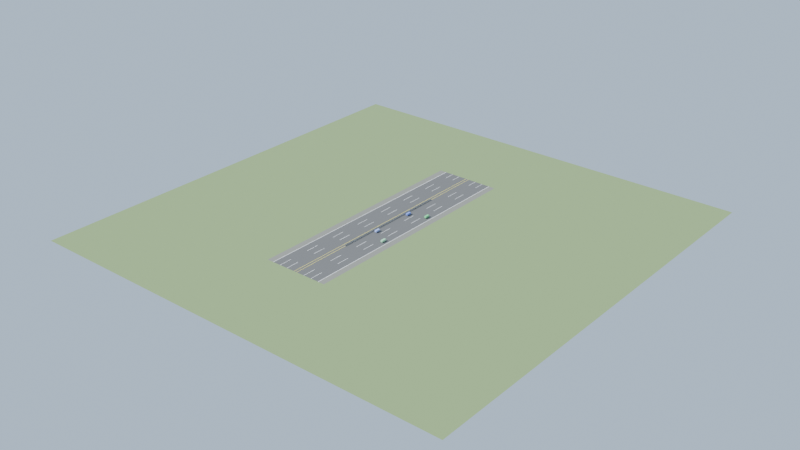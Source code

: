 # Source: scene_highway.blend  (saved by Blender 5.1.29; exported with 4.5.12 LTS)
import bpy
from mathutils import Matrix  # noqa: F401  (used for matrix-valued properties, if any)

bpy.ops.wm.read_factory_settings(use_empty=True)
scene = bpy.context.scene
scene.name = 'Scene'

# ---- collections
col_road_system = bpy.data.collections.new('Road_System'); scene.collection.children.link(col_road_system)
col_highway_objects = bpy.data.collections.new('Highway_Objects'); scene.collection.children.link(col_highway_objects)

# ---- materials (node trees are filled in below, after node groups)
mat_mat_ground = bpy.data.materials.new('Mat_Ground')
mat_mat_road_surface = bpy.data.materials.new('Mat_Road_Surface')
mat_mat_shoulder_left = bpy.data.materials.new('Mat_Shoulder_Left')
mat_mat_shoulder_right = bpy.data.materials.new('Mat_Shoulder_Right')
mat_mat_centerline_left = bpy.data.materials.new('Mat_CenterLine_Left')
mat_mat_centerline_right = bpy.data.materials.new('Mat_CenterLine_Right')
mat_mat_laneline_l_1_0 = bpy.data.materials.new('Mat_LaneLine_L_1_0')
mat_mat_laneline_l_1_1 = bpy.data.materials.new('Mat_LaneLine_L_1_1')
mat_mat_laneline_l_1_2 = bpy.data.materials.new('Mat_LaneLine_L_1_2')
mat_mat_laneline_l_1_3 = bpy.data.materials.new('Mat_LaneLine_L_1_3')
mat_mat_laneline_l_1_4 = bpy.data.materials.new('Mat_LaneLine_L_1_4')
mat_mat_laneline_l_1_5 = bpy.data.materials.new('Mat_LaneLine_L_1_5')
mat_mat_laneline_l_1_6 = bpy.data.materials.new('Mat_LaneLine_L_1_6')
mat_mat_laneline_l_1_7 = bpy.data.materials.new('Mat_LaneLine_L_1_7')
mat_mat_laneline_r_1_0 = bpy.data.materials.new('Mat_LaneLine_R_1_0')
mat_mat_laneline_r_1_1 = bpy.data.materials.new('Mat_LaneLine_R_1_1')
mat_mat_laneline_r_1_2 = bpy.data.materials.new('Mat_LaneLine_R_1_2')
mat_mat_laneline_r_1_3 = bpy.data.materials.new('Mat_LaneLine_R_1_3')
mat_mat_laneline_r_1_4 = bpy.data.materials.new('Mat_LaneLine_R_1_4')
mat_mat_laneline_r_1_5 = bpy.data.materials.new('Mat_LaneLine_R_1_5')
mat_mat_laneline_r_1_6 = bpy.data.materials.new('Mat_LaneLine_R_1_6')
mat_mat_laneline_r_1_7 = bpy.data.materials.new('Mat_LaneLine_R_1_7')
mat_mat_laneline_l_2_0 = bpy.data.materials.new('Mat_LaneLine_L_2_0')
mat_mat_laneline_l_2_1 = bpy.data.materials.new('Mat_LaneLine_L_2_1')
mat_mat_laneline_l_2_2 = bpy.data.materials.new('Mat_LaneLine_L_2_2')
mat_mat_laneline_l_2_3 = bpy.data.materials.new('Mat_LaneLine_L_2_3')
mat_mat_laneline_l_2_4 = bpy.data.materials.new('Mat_LaneLine_L_2_4')
mat_mat_laneline_l_2_5 = bpy.data.materials.new('Mat_LaneLine_L_2_5')
mat_mat_laneline_l_2_6 = bpy.data.materials.new('Mat_LaneLine_L_2_6')
mat_mat_laneline_l_2_7 = bpy.data.materials.new('Mat_LaneLine_L_2_7')
mat_mat_laneline_r_2_0 = bpy.data.materials.new('Mat_LaneLine_R_2_0')
mat_mat_laneline_r_2_1 = bpy.data.materials.new('Mat_LaneLine_R_2_1')
mat_mat_laneline_r_2_2 = bpy.data.materials.new('Mat_LaneLine_R_2_2')
mat_mat_laneline_r_2_3 = bpy.data.materials.new('Mat_LaneLine_R_2_3')
mat_mat_laneline_r_2_4 = bpy.data.materials.new('Mat_LaneLine_R_2_4')
mat_mat_laneline_r_2_5 = bpy.data.materials.new('Mat_LaneLine_R_2_5')
mat_mat_laneline_r_2_6 = bpy.data.materials.new('Mat_LaneLine_R_2_6')
mat_mat_laneline_r_2_7 = bpy.data.materials.new('Mat_LaneLine_R_2_7')
mat_mat_edgeline_l = bpy.data.materials.new('Mat_EdgeLine_L')
mat_mat_edgeline_r = bpy.data.materials.new('Mat_EdgeLine_R')
mat_mat_refvehicle_left_rear_close = bpy.data.materials.new('Mat_RefVehicle_left_rear_close')
mat_mat_refvehicle_left_rear_far = bpy.data.materials.new('Mat_RefVehicle_left_rear_far')
mat_mat_refvehicle_right_rear_close = bpy.data.materials.new('Mat_RefVehicle_right_rear_close')
mat_mat_refvehicle_right_rear_far = bpy.data.materials.new('Mat_RefVehicle_right_rear_far')
mat_mat_guardrail_median_near = bpy.data.materials.new('Mat_Guardrail_Median_Near')
mat_mat_guardrail_median_far = bpy.data.materials.new('Mat_Guardrail_Median_Far')

# ---- material node trees
mat_mat_ground.use_nodes = True; mat_mat_ground.node_tree.nodes.clear()
_N = mat_mat_ground.node_tree.nodes; _L = mat_mat_ground.node_tree.links
n0 = _N.new('ShaderNodeBsdfPrincipled'); n0.name = 'Principled BSDF'; n0.location = (-200, 100)
n0.inputs[0].default_value = (0.25, 0.35, 0.15, 1.0)
n0.inputs[2].default_value = 0.95
n1 = _N.new('ShaderNodeOutputMaterial'); n1.name = 'Material Output'; n1.location = (200, 100)
_L.new(n0.outputs[0], n1.inputs[0])
n1.is_active_output = True
mat_mat_road_surface.use_nodes = True; mat_mat_road_surface.node_tree.nodes.clear()
_N = mat_mat_road_surface.node_tree.nodes; _L = mat_mat_road_surface.node_tree.links
n0 = _N.new('ShaderNodeBsdfPrincipled'); n0.name = 'Principled BSDF'; n0.location = (-200, 100)
n0.inputs[0].default_value = (0.15, 0.15, 0.15, 1.0)
n0.inputs[2].default_value = 0.85
n1 = _N.new('ShaderNodeOutputMaterial'); n1.name = 'Material Output'; n1.location = (200, 100)
_L.new(n0.outputs[0], n1.inputs[0])
n1.is_active_output = True
mat_mat_shoulder_left.use_nodes = True; mat_mat_shoulder_left.node_tree.nodes.clear()
_N = mat_mat_shoulder_left.node_tree.nodes; _L = mat_mat_shoulder_left.node_tree.links
n0 = _N.new('ShaderNodeBsdfPrincipled'); n0.name = 'Principled BSDF'; n0.location = (-200, 100)
n0.inputs[0].default_value = (0.25, 0.25, 0.22, 1.0)
n0.inputs[2].default_value = 0.85
n1 = _N.new('ShaderNodeOutputMaterial'); n1.name = 'Material Output'; n1.location = (200, 100)
_L.new(n0.outputs[0], n1.inputs[0])
n1.is_active_output = True
mat_mat_shoulder_right.use_nodes = True; mat_mat_shoulder_right.node_tree.nodes.clear()
_N = mat_mat_shoulder_right.node_tree.nodes; _L = mat_mat_shoulder_right.node_tree.links
n0 = _N.new('ShaderNodeBsdfPrincipled'); n0.name = 'Principled BSDF'; n0.location = (-200, 100)
n0.inputs[0].default_value = (0.25, 0.25, 0.22, 1.0)
n0.inputs[2].default_value = 0.85
n1 = _N.new('ShaderNodeOutputMaterial'); n1.name = 'Material Output'; n1.location = (200, 100)
_L.new(n0.outputs[0], n1.inputs[0])
n1.is_active_output = True
mat_mat_centerline_left.use_nodes = True; mat_mat_centerline_left.node_tree.nodes.clear()
_N = mat_mat_centerline_left.node_tree.nodes; _L = mat_mat_centerline_left.node_tree.links
n0 = _N.new('ShaderNodeBsdfPrincipled'); n0.name = 'Principled BSDF'; n0.location = (-200, 100)
n0.inputs[0].default_value = (0.95, 0.85, 0.15, 1.0)
n1 = _N.new('ShaderNodeOutputMaterial'); n1.name = 'Material Output'; n1.location = (200, 100)
_L.new(n0.outputs[0], n1.inputs[0])
n1.is_active_output = True
mat_mat_centerline_right.use_nodes = True; mat_mat_centerline_right.node_tree.nodes.clear()
_N = mat_mat_centerline_right.node_tree.nodes; _L = mat_mat_centerline_right.node_tree.links
n0 = _N.new('ShaderNodeBsdfPrincipled'); n0.name = 'Principled BSDF'; n0.location = (-200, 100)
n0.inputs[0].default_value = (0.95, 0.85, 0.15, 1.0)
n1 = _N.new('ShaderNodeOutputMaterial'); n1.name = 'Material Output'; n1.location = (200, 100)
_L.new(n0.outputs[0], n1.inputs[0])
n1.is_active_output = True
mat_mat_laneline_l_1_0.use_nodes = True; mat_mat_laneline_l_1_0.node_tree.nodes.clear()
_N = mat_mat_laneline_l_1_0.node_tree.nodes; _L = mat_mat_laneline_l_1_0.node_tree.links
n0 = _N.new('ShaderNodeBsdfPrincipled'); n0.name = 'Principled BSDF'; n0.location = (-200, 100)
n0.inputs[0].default_value = (0.95, 0.95, 0.95, 1.0)
n1 = _N.new('ShaderNodeOutputMaterial'); n1.name = 'Material Output'; n1.location = (200, 100)
_L.new(n0.outputs[0], n1.inputs[0])
n1.is_active_output = True
mat_mat_laneline_l_1_1.use_nodes = True; mat_mat_laneline_l_1_1.node_tree.nodes.clear()
_N = mat_mat_laneline_l_1_1.node_tree.nodes; _L = mat_mat_laneline_l_1_1.node_tree.links
n0 = _N.new('ShaderNodeBsdfPrincipled'); n0.name = 'Principled BSDF'; n0.location = (-200, 100)
n0.inputs[0].default_value = (0.95, 0.95, 0.95, 1.0)
n1 = _N.new('ShaderNodeOutputMaterial'); n1.name = 'Material Output'; n1.location = (200, 100)
_L.new(n0.outputs[0], n1.inputs[0])
n1.is_active_output = True
mat_mat_laneline_l_1_2.use_nodes = True; mat_mat_laneline_l_1_2.node_tree.nodes.clear()
_N = mat_mat_laneline_l_1_2.node_tree.nodes; _L = mat_mat_laneline_l_1_2.node_tree.links
n0 = _N.new('ShaderNodeBsdfPrincipled'); n0.name = 'Principled BSDF'; n0.location = (-200, 100)
n0.inputs[0].default_value = (0.95, 0.95, 0.95, 1.0)
n1 = _N.new('ShaderNodeOutputMaterial'); n1.name = 'Material Output'; n1.location = (200, 100)
_L.new(n0.outputs[0], n1.inputs[0])
n1.is_active_output = True
mat_mat_laneline_l_1_3.use_nodes = True; mat_mat_laneline_l_1_3.node_tree.nodes.clear()
_N = mat_mat_laneline_l_1_3.node_tree.nodes; _L = mat_mat_laneline_l_1_3.node_tree.links
n0 = _N.new('ShaderNodeBsdfPrincipled'); n0.name = 'Principled BSDF'; n0.location = (-200, 100)
n0.inputs[0].default_value = (0.95, 0.95, 0.95, 1.0)
n1 = _N.new('ShaderNodeOutputMaterial'); n1.name = 'Material Output'; n1.location = (200, 100)
_L.new(n0.outputs[0], n1.inputs[0])
n1.is_active_output = True
mat_mat_laneline_l_1_4.use_nodes = True; mat_mat_laneline_l_1_4.node_tree.nodes.clear()
_N = mat_mat_laneline_l_1_4.node_tree.nodes; _L = mat_mat_laneline_l_1_4.node_tree.links
n0 = _N.new('ShaderNodeBsdfPrincipled'); n0.name = 'Principled BSDF'; n0.location = (-200, 100)
n0.inputs[0].default_value = (0.95, 0.95, 0.95, 1.0)
n1 = _N.new('ShaderNodeOutputMaterial'); n1.name = 'Material Output'; n1.location = (200, 100)
_L.new(n0.outputs[0], n1.inputs[0])
n1.is_active_output = True
mat_mat_laneline_l_1_5.use_nodes = True; mat_mat_laneline_l_1_5.node_tree.nodes.clear()
_N = mat_mat_laneline_l_1_5.node_tree.nodes; _L = mat_mat_laneline_l_1_5.node_tree.links
n0 = _N.new('ShaderNodeBsdfPrincipled'); n0.name = 'Principled BSDF'; n0.location = (-200, 100)
n0.inputs[0].default_value = (0.95, 0.95, 0.95, 1.0)
n1 = _N.new('ShaderNodeOutputMaterial'); n1.name = 'Material Output'; n1.location = (200, 100)
_L.new(n0.outputs[0], n1.inputs[0])
n1.is_active_output = True
mat_mat_laneline_l_1_6.use_nodes = True; mat_mat_laneline_l_1_6.node_tree.nodes.clear()
_N = mat_mat_laneline_l_1_6.node_tree.nodes; _L = mat_mat_laneline_l_1_6.node_tree.links
n0 = _N.new('ShaderNodeBsdfPrincipled'); n0.name = 'Principled BSDF'; n0.location = (-200, 100)
n0.inputs[0].default_value = (0.95, 0.95, 0.95, 1.0)
n1 = _N.new('ShaderNodeOutputMaterial'); n1.name = 'Material Output'; n1.location = (200, 100)
_L.new(n0.outputs[0], n1.inputs[0])
n1.is_active_output = True
mat_mat_laneline_l_1_7.use_nodes = True; mat_mat_laneline_l_1_7.node_tree.nodes.clear()
_N = mat_mat_laneline_l_1_7.node_tree.nodes; _L = mat_mat_laneline_l_1_7.node_tree.links
n0 = _N.new('ShaderNodeBsdfPrincipled'); n0.name = 'Principled BSDF'; n0.location = (-200, 100)
n0.inputs[0].default_value = (0.95, 0.95, 0.95, 1.0)
n1 = _N.new('ShaderNodeOutputMaterial'); n1.name = 'Material Output'; n1.location = (200, 100)
_L.new(n0.outputs[0], n1.inputs[0])
n1.is_active_output = True
mat_mat_laneline_r_1_0.use_nodes = True; mat_mat_laneline_r_1_0.node_tree.nodes.clear()
_N = mat_mat_laneline_r_1_0.node_tree.nodes; _L = mat_mat_laneline_r_1_0.node_tree.links
n0 = _N.new('ShaderNodeBsdfPrincipled'); n0.name = 'Principled BSDF'; n0.location = (-200, 100)
n0.inputs[0].default_value = (0.95, 0.95, 0.95, 1.0)
n1 = _N.new('ShaderNodeOutputMaterial'); n1.name = 'Material Output'; n1.location = (200, 100)
_L.new(n0.outputs[0], n1.inputs[0])
n1.is_active_output = True
mat_mat_laneline_r_1_1.use_nodes = True; mat_mat_laneline_r_1_1.node_tree.nodes.clear()
_N = mat_mat_laneline_r_1_1.node_tree.nodes; _L = mat_mat_laneline_r_1_1.node_tree.links
n0 = _N.new('ShaderNodeBsdfPrincipled'); n0.name = 'Principled BSDF'; n0.location = (-200, 100)
n0.inputs[0].default_value = (0.95, 0.95, 0.95, 1.0)
n1 = _N.new('ShaderNodeOutputMaterial'); n1.name = 'Material Output'; n1.location = (200, 100)
_L.new(n0.outputs[0], n1.inputs[0])
n1.is_active_output = True
mat_mat_laneline_r_1_2.use_nodes = True; mat_mat_laneline_r_1_2.node_tree.nodes.clear()
_N = mat_mat_laneline_r_1_2.node_tree.nodes; _L = mat_mat_laneline_r_1_2.node_tree.links
n0 = _N.new('ShaderNodeBsdfPrincipled'); n0.name = 'Principled BSDF'; n0.location = (-200, 100)
n0.inputs[0].default_value = (0.95, 0.95, 0.95, 1.0)
n1 = _N.new('ShaderNodeOutputMaterial'); n1.name = 'Material Output'; n1.location = (200, 100)
_L.new(n0.outputs[0], n1.inputs[0])
n1.is_active_output = True
mat_mat_laneline_r_1_3.use_nodes = True; mat_mat_laneline_r_1_3.node_tree.nodes.clear()
_N = mat_mat_laneline_r_1_3.node_tree.nodes; _L = mat_mat_laneline_r_1_3.node_tree.links
n0 = _N.new('ShaderNodeBsdfPrincipled'); n0.name = 'Principled BSDF'; n0.location = (-200, 100)
n0.inputs[0].default_value = (0.95, 0.95, 0.95, 1.0)
n1 = _N.new('ShaderNodeOutputMaterial'); n1.name = 'Material Output'; n1.location = (200, 100)
_L.new(n0.outputs[0], n1.inputs[0])
n1.is_active_output = True
mat_mat_laneline_r_1_4.use_nodes = True; mat_mat_laneline_r_1_4.node_tree.nodes.clear()
_N = mat_mat_laneline_r_1_4.node_tree.nodes; _L = mat_mat_laneline_r_1_4.node_tree.links
n0 = _N.new('ShaderNodeBsdfPrincipled'); n0.name = 'Principled BSDF'; n0.location = (-200, 100)
n0.inputs[0].default_value = (0.95, 0.95, 0.95, 1.0)
n1 = _N.new('ShaderNodeOutputMaterial'); n1.name = 'Material Output'; n1.location = (200, 100)
_L.new(n0.outputs[0], n1.inputs[0])
n1.is_active_output = True
mat_mat_laneline_r_1_5.use_nodes = True; mat_mat_laneline_r_1_5.node_tree.nodes.clear()
_N = mat_mat_laneline_r_1_5.node_tree.nodes; _L = mat_mat_laneline_r_1_5.node_tree.links
n0 = _N.new('ShaderNodeBsdfPrincipled'); n0.name = 'Principled BSDF'; n0.location = (-200, 100)
n0.inputs[0].default_value = (0.95, 0.95, 0.95, 1.0)
n1 = _N.new('ShaderNodeOutputMaterial'); n1.name = 'Material Output'; n1.location = (200, 100)
_L.new(n0.outputs[0], n1.inputs[0])
n1.is_active_output = True
mat_mat_laneline_r_1_6.use_nodes = True; mat_mat_laneline_r_1_6.node_tree.nodes.clear()
_N = mat_mat_laneline_r_1_6.node_tree.nodes; _L = mat_mat_laneline_r_1_6.node_tree.links
n0 = _N.new('ShaderNodeBsdfPrincipled'); n0.name = 'Principled BSDF'; n0.location = (-200, 100)
n0.inputs[0].default_value = (0.95, 0.95, 0.95, 1.0)
n1 = _N.new('ShaderNodeOutputMaterial'); n1.name = 'Material Output'; n1.location = (200, 100)
_L.new(n0.outputs[0], n1.inputs[0])
n1.is_active_output = True
mat_mat_laneline_r_1_7.use_nodes = True; mat_mat_laneline_r_1_7.node_tree.nodes.clear()
_N = mat_mat_laneline_r_1_7.node_tree.nodes; _L = mat_mat_laneline_r_1_7.node_tree.links
n0 = _N.new('ShaderNodeBsdfPrincipled'); n0.name = 'Principled BSDF'; n0.location = (-200, 100)
n0.inputs[0].default_value = (0.95, 0.95, 0.95, 1.0)
n1 = _N.new('ShaderNodeOutputMaterial'); n1.name = 'Material Output'; n1.location = (200, 100)
_L.new(n0.outputs[0], n1.inputs[0])
n1.is_active_output = True
mat_mat_laneline_l_2_0.use_nodes = True; mat_mat_laneline_l_2_0.node_tree.nodes.clear()
_N = mat_mat_laneline_l_2_0.node_tree.nodes; _L = mat_mat_laneline_l_2_0.node_tree.links
n0 = _N.new('ShaderNodeBsdfPrincipled'); n0.name = 'Principled BSDF'; n0.location = (-200, 100)
n0.inputs[0].default_value = (0.95, 0.95, 0.95, 1.0)
n1 = _N.new('ShaderNodeOutputMaterial'); n1.name = 'Material Output'; n1.location = (200, 100)
_L.new(n0.outputs[0], n1.inputs[0])
n1.is_active_output = True
mat_mat_laneline_l_2_1.use_nodes = True; mat_mat_laneline_l_2_1.node_tree.nodes.clear()
_N = mat_mat_laneline_l_2_1.node_tree.nodes; _L = mat_mat_laneline_l_2_1.node_tree.links
n0 = _N.new('ShaderNodeBsdfPrincipled'); n0.name = 'Principled BSDF'; n0.location = (-200, 100)
n0.inputs[0].default_value = (0.95, 0.95, 0.95, 1.0)
n1 = _N.new('ShaderNodeOutputMaterial'); n1.name = 'Material Output'; n1.location = (200, 100)
_L.new(n0.outputs[0], n1.inputs[0])
n1.is_active_output = True
mat_mat_laneline_l_2_2.use_nodes = True; mat_mat_laneline_l_2_2.node_tree.nodes.clear()
_N = mat_mat_laneline_l_2_2.node_tree.nodes; _L = mat_mat_laneline_l_2_2.node_tree.links
n0 = _N.new('ShaderNodeBsdfPrincipled'); n0.name = 'Principled BSDF'; n0.location = (-200, 100)
n0.inputs[0].default_value = (0.95, 0.95, 0.95, 1.0)
n1 = _N.new('ShaderNodeOutputMaterial'); n1.name = 'Material Output'; n1.location = (200, 100)
_L.new(n0.outputs[0], n1.inputs[0])
n1.is_active_output = True
mat_mat_laneline_l_2_3.use_nodes = True; mat_mat_laneline_l_2_3.node_tree.nodes.clear()
_N = mat_mat_laneline_l_2_3.node_tree.nodes; _L = mat_mat_laneline_l_2_3.node_tree.links
n0 = _N.new('ShaderNodeBsdfPrincipled'); n0.name = 'Principled BSDF'; n0.location = (-200, 100)
n0.inputs[0].default_value = (0.95, 0.95, 0.95, 1.0)
n1 = _N.new('ShaderNodeOutputMaterial'); n1.name = 'Material Output'; n1.location = (200, 100)
_L.new(n0.outputs[0], n1.inputs[0])
n1.is_active_output = True
mat_mat_laneline_l_2_4.use_nodes = True; mat_mat_laneline_l_2_4.node_tree.nodes.clear()
_N = mat_mat_laneline_l_2_4.node_tree.nodes; _L = mat_mat_laneline_l_2_4.node_tree.links
n0 = _N.new('ShaderNodeBsdfPrincipled'); n0.name = 'Principled BSDF'; n0.location = (-200, 100)
n0.inputs[0].default_value = (0.95, 0.95, 0.95, 1.0)
n1 = _N.new('ShaderNodeOutputMaterial'); n1.name = 'Material Output'; n1.location = (200, 100)
_L.new(n0.outputs[0], n1.inputs[0])
n1.is_active_output = True
mat_mat_laneline_l_2_5.use_nodes = True; mat_mat_laneline_l_2_5.node_tree.nodes.clear()
_N = mat_mat_laneline_l_2_5.node_tree.nodes; _L = mat_mat_laneline_l_2_5.node_tree.links
n0 = _N.new('ShaderNodeBsdfPrincipled'); n0.name = 'Principled BSDF'; n0.location = (-200, 100)
n0.inputs[0].default_value = (0.95, 0.95, 0.95, 1.0)
n1 = _N.new('ShaderNodeOutputMaterial'); n1.name = 'Material Output'; n1.location = (200, 100)
_L.new(n0.outputs[0], n1.inputs[0])
n1.is_active_output = True
mat_mat_laneline_l_2_6.use_nodes = True; mat_mat_laneline_l_2_6.node_tree.nodes.clear()
_N = mat_mat_laneline_l_2_6.node_tree.nodes; _L = mat_mat_laneline_l_2_6.node_tree.links
n0 = _N.new('ShaderNodeBsdfPrincipled'); n0.name = 'Principled BSDF'; n0.location = (-200, 100)
n0.inputs[0].default_value = (0.95, 0.95, 0.95, 1.0)
n1 = _N.new('ShaderNodeOutputMaterial'); n1.name = 'Material Output'; n1.location = (200, 100)
_L.new(n0.outputs[0], n1.inputs[0])
n1.is_active_output = True
mat_mat_laneline_l_2_7.use_nodes = True; mat_mat_laneline_l_2_7.node_tree.nodes.clear()
_N = mat_mat_laneline_l_2_7.node_tree.nodes; _L = mat_mat_laneline_l_2_7.node_tree.links
n0 = _N.new('ShaderNodeBsdfPrincipled'); n0.name = 'Principled BSDF'; n0.location = (-200, 100)
n0.inputs[0].default_value = (0.95, 0.95, 0.95, 1.0)
n1 = _N.new('ShaderNodeOutputMaterial'); n1.name = 'Material Output'; n1.location = (200, 100)
_L.new(n0.outputs[0], n1.inputs[0])
n1.is_active_output = True
mat_mat_laneline_r_2_0.use_nodes = True; mat_mat_laneline_r_2_0.node_tree.nodes.clear()
_N = mat_mat_laneline_r_2_0.node_tree.nodes; _L = mat_mat_laneline_r_2_0.node_tree.links
n0 = _N.new('ShaderNodeBsdfPrincipled'); n0.name = 'Principled BSDF'; n0.location = (-200, 100)
n0.inputs[0].default_value = (0.95, 0.95, 0.95, 1.0)
n1 = _N.new('ShaderNodeOutputMaterial'); n1.name = 'Material Output'; n1.location = (200, 100)
_L.new(n0.outputs[0], n1.inputs[0])
n1.is_active_output = True
mat_mat_laneline_r_2_1.use_nodes = True; mat_mat_laneline_r_2_1.node_tree.nodes.clear()
_N = mat_mat_laneline_r_2_1.node_tree.nodes; _L = mat_mat_laneline_r_2_1.node_tree.links
n0 = _N.new('ShaderNodeBsdfPrincipled'); n0.name = 'Principled BSDF'; n0.location = (-200, 100)
n0.inputs[0].default_value = (0.95, 0.95, 0.95, 1.0)
n1 = _N.new('ShaderNodeOutputMaterial'); n1.name = 'Material Output'; n1.location = (200, 100)
_L.new(n0.outputs[0], n1.inputs[0])
n1.is_active_output = True
mat_mat_laneline_r_2_2.use_nodes = True; mat_mat_laneline_r_2_2.node_tree.nodes.clear()
_N = mat_mat_laneline_r_2_2.node_tree.nodes; _L = mat_mat_laneline_r_2_2.node_tree.links
n0 = _N.new('ShaderNodeBsdfPrincipled'); n0.name = 'Principled BSDF'; n0.location = (-200, 100)
n0.inputs[0].default_value = (0.95, 0.95, 0.95, 1.0)
n1 = _N.new('ShaderNodeOutputMaterial'); n1.name = 'Material Output'; n1.location = (200, 100)
_L.new(n0.outputs[0], n1.inputs[0])
n1.is_active_output = True
mat_mat_laneline_r_2_3.use_nodes = True; mat_mat_laneline_r_2_3.node_tree.nodes.clear()
_N = mat_mat_laneline_r_2_3.node_tree.nodes; _L = mat_mat_laneline_r_2_3.node_tree.links
n0 = _N.new('ShaderNodeBsdfPrincipled'); n0.name = 'Principled BSDF'; n0.location = (-200, 100)
n0.inputs[0].default_value = (0.95, 0.95, 0.95, 1.0)
n1 = _N.new('ShaderNodeOutputMaterial'); n1.name = 'Material Output'; n1.location = (200, 100)
_L.new(n0.outputs[0], n1.inputs[0])
n1.is_active_output = True
mat_mat_laneline_r_2_4.use_nodes = True; mat_mat_laneline_r_2_4.node_tree.nodes.clear()
_N = mat_mat_laneline_r_2_4.node_tree.nodes; _L = mat_mat_laneline_r_2_4.node_tree.links
n0 = _N.new('ShaderNodeBsdfPrincipled'); n0.name = 'Principled BSDF'; n0.location = (-200, 100)
n0.inputs[0].default_value = (0.95, 0.95, 0.95, 1.0)
n1 = _N.new('ShaderNodeOutputMaterial'); n1.name = 'Material Output'; n1.location = (200, 100)
_L.new(n0.outputs[0], n1.inputs[0])
n1.is_active_output = True
mat_mat_laneline_r_2_5.use_nodes = True; mat_mat_laneline_r_2_5.node_tree.nodes.clear()
_N = mat_mat_laneline_r_2_5.node_tree.nodes; _L = mat_mat_laneline_r_2_5.node_tree.links
n0 = _N.new('ShaderNodeBsdfPrincipled'); n0.name = 'Principled BSDF'; n0.location = (-200, 100)
n0.inputs[0].default_value = (0.95, 0.95, 0.95, 1.0)
n1 = _N.new('ShaderNodeOutputMaterial'); n1.name = 'Material Output'; n1.location = (200, 100)
_L.new(n0.outputs[0], n1.inputs[0])
n1.is_active_output = True
mat_mat_laneline_r_2_6.use_nodes = True; mat_mat_laneline_r_2_6.node_tree.nodes.clear()
_N = mat_mat_laneline_r_2_6.node_tree.nodes; _L = mat_mat_laneline_r_2_6.node_tree.links
n0 = _N.new('ShaderNodeBsdfPrincipled'); n0.name = 'Principled BSDF'; n0.location = (-200, 100)
n0.inputs[0].default_value = (0.95, 0.95, 0.95, 1.0)
n1 = _N.new('ShaderNodeOutputMaterial'); n1.name = 'Material Output'; n1.location = (200, 100)
_L.new(n0.outputs[0], n1.inputs[0])
n1.is_active_output = True
mat_mat_laneline_r_2_7.use_nodes = True; mat_mat_laneline_r_2_7.node_tree.nodes.clear()
_N = mat_mat_laneline_r_2_7.node_tree.nodes; _L = mat_mat_laneline_r_2_7.node_tree.links
n0 = _N.new('ShaderNodeBsdfPrincipled'); n0.name = 'Principled BSDF'; n0.location = (-200, 100)
n0.inputs[0].default_value = (0.95, 0.95, 0.95, 1.0)
n1 = _N.new('ShaderNodeOutputMaterial'); n1.name = 'Material Output'; n1.location = (200, 100)
_L.new(n0.outputs[0], n1.inputs[0])
n1.is_active_output = True
mat_mat_edgeline_l.use_nodes = True; mat_mat_edgeline_l.node_tree.nodes.clear()
_N = mat_mat_edgeline_l.node_tree.nodes; _L = mat_mat_edgeline_l.node_tree.links
n0 = _N.new('ShaderNodeBsdfPrincipled'); n0.name = 'Principled BSDF'; n0.location = (-200, 100)
n0.inputs[0].default_value = (0.95, 0.95, 0.95, 1.0)
n1 = _N.new('ShaderNodeOutputMaterial'); n1.name = 'Material Output'; n1.location = (200, 100)
_L.new(n0.outputs[0], n1.inputs[0])
n1.is_active_output = True
mat_mat_edgeline_r.use_nodes = True; mat_mat_edgeline_r.node_tree.nodes.clear()
_N = mat_mat_edgeline_r.node_tree.nodes; _L = mat_mat_edgeline_r.node_tree.links
n0 = _N.new('ShaderNodeBsdfPrincipled'); n0.name = 'Principled BSDF'; n0.location = (-200, 100)
n0.inputs[0].default_value = (0.95, 0.95, 0.95, 1.0)
n1 = _N.new('ShaderNodeOutputMaterial'); n1.name = 'Material Output'; n1.location = (200, 100)
_L.new(n0.outputs[0], n1.inputs[0])
n1.is_active_output = True
mat_mat_refvehicle_left_rear_close.use_nodes = True; mat_mat_refvehicle_left_rear_close.node_tree.nodes.clear()
_N = mat_mat_refvehicle_left_rear_close.node_tree.nodes; _L = mat_mat_refvehicle_left_rear_close.node_tree.links
n0 = _N.new('ShaderNodeBsdfPrincipled'); n0.name = 'Principled BSDF'; n0.location = (-200, 100)
n0.inputs[0].default_value = (0.2, 0.3, 0.8, 1.0)
n0.inputs[2].default_value = 0.6
n1 = _N.new('ShaderNodeOutputMaterial'); n1.name = 'Material Output'; n1.location = (200, 100)
_L.new(n0.outputs[0], n1.inputs[0])
n1.is_active_output = True
mat_mat_refvehicle_left_rear_far.use_nodes = True; mat_mat_refvehicle_left_rear_far.node_tree.nodes.clear()
_N = mat_mat_refvehicle_left_rear_far.node_tree.nodes; _L = mat_mat_refvehicle_left_rear_far.node_tree.links
n0 = _N.new('ShaderNodeBsdfPrincipled'); n0.name = 'Principled BSDF'; n0.location = (-200, 100)
n0.inputs[0].default_value = (0.4, 0.5, 0.9, 1.0)
n0.inputs[2].default_value = 0.6
n1 = _N.new('ShaderNodeOutputMaterial'); n1.name = 'Material Output'; n1.location = (200, 100)
_L.new(n0.outputs[0], n1.inputs[0])
n1.is_active_output = True
mat_mat_refvehicle_right_rear_close.use_nodes = True; mat_mat_refvehicle_right_rear_close.node_tree.nodes.clear()
_N = mat_mat_refvehicle_right_rear_close.node_tree.nodes; _L = mat_mat_refvehicle_right_rear_close.node_tree.links
n0 = _N.new('ShaderNodeBsdfPrincipled'); n0.name = 'Principled BSDF'; n0.location = (-200, 100)
n0.inputs[0].default_value = (0.2, 0.7, 0.3, 1.0)
n0.inputs[2].default_value = 0.6
n1 = _N.new('ShaderNodeOutputMaterial'); n1.name = 'Material Output'; n1.location = (200, 100)
_L.new(n0.outputs[0], n1.inputs[0])
n1.is_active_output = True
mat_mat_refvehicle_right_rear_far.use_nodes = True; mat_mat_refvehicle_right_rear_far.node_tree.nodes.clear()
_N = mat_mat_refvehicle_right_rear_far.node_tree.nodes; _L = mat_mat_refvehicle_right_rear_far.node_tree.links
n0 = _N.new('ShaderNodeBsdfPrincipled'); n0.name = 'Principled BSDF'; n0.location = (-200, 100)
n0.inputs[0].default_value = (0.4, 0.8, 0.5, 1.0)
n0.inputs[2].default_value = 0.6
n1 = _N.new('ShaderNodeOutputMaterial'); n1.name = 'Material Output'; n1.location = (200, 100)
_L.new(n0.outputs[0], n1.inputs[0])
n1.is_active_output = True
mat_mat_guardrail_median_near.use_nodes = True; mat_mat_guardrail_median_near.node_tree.nodes.clear()
_N = mat_mat_guardrail_median_near.node_tree.nodes; _L = mat_mat_guardrail_median_near.node_tree.links
n0 = _N.new('ShaderNodeBsdfPrincipled'); n0.name = 'Principled BSDF'; n0.location = (-200, 100)
n0.inputs[0].default_value = (0.6, 0.6, 0.6, 1.0)
n0.inputs[1].default_value = 0.8
n1 = _N.new('ShaderNodeOutputMaterial'); n1.name = 'Material Output'; n1.location = (200, 100)
_L.new(n0.outputs[0], n1.inputs[0])
n1.is_active_output = True
mat_mat_guardrail_median_far.use_nodes = True; mat_mat_guardrail_median_far.node_tree.nodes.clear()
_N = mat_mat_guardrail_median_far.node_tree.nodes; _L = mat_mat_guardrail_median_far.node_tree.links
n0 = _N.new('ShaderNodeBsdfPrincipled'); n0.name = 'Principled BSDF'; n0.location = (-200, 100)
n0.inputs[0].default_value = (0.6, 0.6, 0.6, 1.0)
n0.inputs[1].default_value = 0.8
n1 = _N.new('ShaderNodeOutputMaterial'); n1.name = 'Material Output'; n1.location = (200, 100)
_L.new(n0.outputs[0], n1.inputs[0])
n1.is_active_output = True

# ---- world
world_world = bpy.data.worlds.new('World'); scene.world = world_world
world_world.use_nodes = True; world_world.node_tree.nodes.clear()
_N = world_world.node_tree.nodes; _L = world_world.node_tree.links
n0 = _N.new('ShaderNodeOutputWorld'); n0.name = 'World Output'; n0.location = (200, 100)
n1 = _N.new('ShaderNodeBackground'); n1.name = 'Background'; n1.location = (-200, 100)
n1.inputs[0].default_value = (0.52, 0.67, 0.85, 1.0)
_L.new(n1.outputs[0], n0.inputs[0])
n0.is_active_output = True
world_world.color = (0.05088, 0.05088, 0.05088)
world_world.sun_shadow_jitter_overblur = 0.0

# ---- lights
light_sun = bpy.data.lights.new('Sun', 'SUN')
light_sun.energy = 5.0

# ---- meshes
me_plane_039 = bpy.data.meshes.new('Plane.039')
me_plane_039.from_pydata([(-100.0, -100.0, 0.0), (100.0, -100.0, 0.0), (-100.0, 100.0, 0.0), (100.0, 100.0, 0.0)], [], [(0, 1, 3, 2)])
_uv = me_plane_039.uv_layers.new(name='UVMap')
_uv.uv.foreach_set('vector', [0.0, 0.0, 1.0, 0.0, 1.0, 1.0, 0.0, 1.0])
me_plane_039.materials.append(mat_mat_ground)
me_plane_039.update()
me_plane = bpy.data.meshes.new('Plane')
me_plane.from_pydata([(-18.38, -80.0, 0.001), (5.625, -80.0, 0.001), (-18.38, 30.0, 0.001), (5.625, 30.0, 0.001)], [], [(0, 1, 3, 2)])
_uv = me_plane.uv_layers.new(name='UVMap')
_uv.uv.foreach_set('vector', [0.0, 0.0, 1.0, 0.0, 1.0, 1.0, 0.0, 1.0])
me_plane.materials.append(mat_mat_road_surface)
me_plane.update()
me_plane_001 = bpy.data.meshes.new('Plane.001')
me_plane_001.from_pydata([(-21.38, -80.0, 0.001), (-18.38, -80.0, 0.001), (-21.38, 30.0, 0.001), (-18.38, 30.0, 0.001)], [], [(0, 1, 3, 2)])
_uv = me_plane_001.uv_layers.new(name='UVMap')
_uv.uv.foreach_set('vector', [0.0, 0.0, 1.0, 0.0, 1.0, 1.0, 0.0, 1.0])
me_plane_001.materials.append(mat_mat_shoulder_left)
me_plane_001.update()
me_plane_002 = bpy.data.meshes.new('Plane.002')
me_plane_002.from_pydata([(5.625, -80.0, 0.001), (8.625, -80.0, 0.001), (5.625, 30.0, 0.001), (8.625, 30.0, 0.001)], [], [(0, 1, 3, 2)])
_uv = me_plane_002.uv_layers.new(name='UVMap')
_uv.uv.foreach_set('vector', [0.0, 0.0, 1.0, 0.0, 1.0, 1.0, 0.0, 1.0])
me_plane_002.materials.append(mat_mat_shoulder_right)
me_plane_002.update()
me_plane_003 = bpy.data.meshes.new('Plane.003')
me_plane_003.from_pydata([(-7.1, -80.0, 0.002), (-6.95, -80.0, 0.002), (-7.1, 30.0, 0.002), (-6.95, 30.0, 0.002)], [], [(0, 1, 3, 2)])
_uv = me_plane_003.uv_layers.new(name='UVMap')
_uv.uv.foreach_set('vector', [0.0, 0.0, 1.0, 0.0, 1.0, 1.0, 0.0, 1.0])
me_plane_003.materials.append(mat_mat_centerline_left)
me_plane_003.update()
me_plane_004 = bpy.data.meshes.new('Plane.004')
me_plane_004.from_pydata([(-5.8, -80.0, 0.002), (-5.65, -80.0, 0.002), (-5.8, 30.0, 0.002), (-5.65, 30.0, 0.002)], [], [(0, 1, 3, 2)])
_uv = me_plane_004.uv_layers.new(name='UVMap')
_uv.uv.foreach_set('vector', [0.0, 0.0, 1.0, 0.0, 1.0, 1.0, 0.0, 1.0])
me_plane_004.materials.append(mat_mat_centerline_right)
me_plane_004.update()
me_plane_005 = bpy.data.meshes.new('Plane.005')
me_plane_005.from_pydata([(-10.95, -80.0, 0.002), (-10.8, -80.0, 0.002), (-10.95, -74.0, 0.002), (-10.8, -74.0, 0.002)], [], [(0, 1, 3, 2)])
_uv = me_plane_005.uv_layers.new(name='UVMap')
_uv.uv.foreach_set('vector', [0.0, 0.0, 1.0, 0.0, 1.0, 1.0, 0.0, 1.0])
me_plane_005.materials.append(mat_mat_laneline_l_1_0)
me_plane_005.update()
me_plane_006 = bpy.data.meshes.new('Plane.006')
me_plane_006.from_pydata([(-10.95, -65.0, 0.002), (-10.8, -65.0, 0.002), (-10.95, -59.0, 0.002), (-10.8, -59.0, 0.002)], [], [(0, 1, 3, 2)])
_uv = me_plane_006.uv_layers.new(name='UVMap')
_uv.uv.foreach_set('vector', [0.0, 0.0, 1.0, 0.0, 1.0, 1.0, 0.0, 1.0])
me_plane_006.materials.append(mat_mat_laneline_l_1_1)
me_plane_006.update()
me_plane_007 = bpy.data.meshes.new('Plane.007')
me_plane_007.from_pydata([(-10.95, -50.0, 0.002), (-10.8, -50.0, 0.002), (-10.95, -44.0, 0.002), (-10.8, -44.0, 0.002)], [], [(0, 1, 3, 2)])
_uv = me_plane_007.uv_layers.new(name='UVMap')
_uv.uv.foreach_set('vector', [0.0, 0.0, 1.0, 0.0, 1.0, 1.0, 0.0, 1.0])
me_plane_007.materials.append(mat_mat_laneline_l_1_2)
me_plane_007.update()
me_plane_008 = bpy.data.meshes.new('Plane.008')
me_plane_008.from_pydata([(-10.95, -35.0, 0.002), (-10.8, -35.0, 0.002), (-10.95, -29.0, 0.002), (-10.8, -29.0, 0.002)], [], [(0, 1, 3, 2)])
_uv = me_plane_008.uv_layers.new(name='UVMap')
_uv.uv.foreach_set('vector', [0.0, 0.0, 1.0, 0.0, 1.0, 1.0, 0.0, 1.0])
me_plane_008.materials.append(mat_mat_laneline_l_1_3)
me_plane_008.update()
me_plane_009 = bpy.data.meshes.new('Plane.009')
me_plane_009.from_pydata([(-10.95, -20.0, 0.002), (-10.8, -20.0, 0.002), (-10.95, -14.0, 0.002), (-10.8, -14.0, 0.002)], [], [(0, 1, 3, 2)])
_uv = me_plane_009.uv_layers.new(name='UVMap')
_uv.uv.foreach_set('vector', [0.0, 0.0, 1.0, 0.0, 1.0, 1.0, 0.0, 1.0])
me_plane_009.materials.append(mat_mat_laneline_l_1_4)
me_plane_009.update()
me_plane_010 = bpy.data.meshes.new('Plane.010')
me_plane_010.from_pydata([(-10.95, -5.0, 0.002), (-10.8, -5.0, 0.002), (-10.95, 1.0, 0.002), (-10.8, 1.0, 0.002)], [], [(0, 1, 3, 2)])
_uv = me_plane_010.uv_layers.new(name='UVMap')
_uv.uv.foreach_set('vector', [0.0, 0.0, 1.0, 0.0, 1.0, 1.0, 0.0, 1.0])
me_plane_010.materials.append(mat_mat_laneline_l_1_5)
me_plane_010.update()
me_plane_011 = bpy.data.meshes.new('Plane.011')
me_plane_011.from_pydata([(-10.95, 10.0, 0.002), (-10.8, 10.0, 0.002), (-10.95, 16.0, 0.002), (-10.8, 16.0, 0.002)], [], [(0, 1, 3, 2)])
_uv = me_plane_011.uv_layers.new(name='UVMap')
_uv.uv.foreach_set('vector', [0.0, 0.0, 1.0, 0.0, 1.0, 1.0, 0.0, 1.0])
me_plane_011.materials.append(mat_mat_laneline_l_1_6)
me_plane_011.update()
me_plane_012 = bpy.data.meshes.new('Plane.012')
me_plane_012.from_pydata([(-10.95, 25.0, 0.002), (-10.8, 25.0, 0.002), (-10.95, 30.0, 0.002), (-10.8, 30.0, 0.002)], [], [(0, 1, 3, 2)])
_uv = me_plane_012.uv_layers.new(name='UVMap')
_uv.uv.foreach_set('vector', [0.0, 0.0, 1.0, 0.0, 1.0, 1.0, 0.0, 1.0])
me_plane_012.materials.append(mat_mat_laneline_l_1_7)
me_plane_012.update()
me_plane_013 = bpy.data.meshes.new('Plane.013')
me_plane_013.from_pydata([(-1.95, -80.0, 0.002), (-1.8, -80.0, 0.002), (-1.95, -74.0, 0.002), (-1.8, -74.0, 0.002)], [], [(0, 1, 3, 2)])
_uv = me_plane_013.uv_layers.new(name='UVMap')
_uv.uv.foreach_set('vector', [0.0, 0.0, 1.0, 0.0, 1.0, 1.0, 0.0, 1.0])
me_plane_013.materials.append(mat_mat_laneline_r_1_0)
me_plane_013.update()
me_plane_014 = bpy.data.meshes.new('Plane.014')
me_plane_014.from_pydata([(-1.95, -65.0, 0.002), (-1.8, -65.0, 0.002), (-1.95, -59.0, 0.002), (-1.8, -59.0, 0.002)], [], [(0, 1, 3, 2)])
_uv = me_plane_014.uv_layers.new(name='UVMap')
_uv.uv.foreach_set('vector', [0.0, 0.0, 1.0, 0.0, 1.0, 1.0, 0.0, 1.0])
me_plane_014.materials.append(mat_mat_laneline_r_1_1)
me_plane_014.update()
me_plane_015 = bpy.data.meshes.new('Plane.015')
me_plane_015.from_pydata([(-1.95, -50.0, 0.002), (-1.8, -50.0, 0.002), (-1.95, -44.0, 0.002), (-1.8, -44.0, 0.002)], [], [(0, 1, 3, 2)])
_uv = me_plane_015.uv_layers.new(name='UVMap')
_uv.uv.foreach_set('vector', [0.0, 0.0, 1.0, 0.0, 1.0, 1.0, 0.0, 1.0])
me_plane_015.materials.append(mat_mat_laneline_r_1_2)
me_plane_015.update()
me_plane_016 = bpy.data.meshes.new('Plane.016')
me_plane_016.from_pydata([(-1.95, -35.0, 0.002), (-1.8, -35.0, 0.002), (-1.95, -29.0, 0.002), (-1.8, -29.0, 0.002)], [], [(0, 1, 3, 2)])
_uv = me_plane_016.uv_layers.new(name='UVMap')
_uv.uv.foreach_set('vector', [0.0, 0.0, 1.0, 0.0, 1.0, 1.0, 0.0, 1.0])
me_plane_016.materials.append(mat_mat_laneline_r_1_3)
me_plane_016.update()
me_plane_017 = bpy.data.meshes.new('Plane.017')
me_plane_017.from_pydata([(-1.95, -20.0, 0.002), (-1.8, -20.0, 0.002), (-1.95, -14.0, 0.002), (-1.8, -14.0, 0.002)], [], [(0, 1, 3, 2)])
_uv = me_plane_017.uv_layers.new(name='UVMap')
_uv.uv.foreach_set('vector', [0.0, 0.0, 1.0, 0.0, 1.0, 1.0, 0.0, 1.0])
me_plane_017.materials.append(mat_mat_laneline_r_1_4)
me_plane_017.update()
me_plane_018 = bpy.data.meshes.new('Plane.018')
me_plane_018.from_pydata([(-1.95, -5.0, 0.002), (-1.8, -5.0, 0.002), (-1.95, 1.0, 0.002), (-1.8, 1.0, 0.002)], [], [(0, 1, 3, 2)])
_uv = me_plane_018.uv_layers.new(name='UVMap')
_uv.uv.foreach_set('vector', [0.0, 0.0, 1.0, 0.0, 1.0, 1.0, 0.0, 1.0])
me_plane_018.materials.append(mat_mat_laneline_r_1_5)
me_plane_018.update()
me_plane_019 = bpy.data.meshes.new('Plane.019')
me_plane_019.from_pydata([(-1.95, 10.0, 0.002), (-1.8, 10.0, 0.002), (-1.95, 16.0, 0.002), (-1.8, 16.0, 0.002)], [], [(0, 1, 3, 2)])
_uv = me_plane_019.uv_layers.new(name='UVMap')
_uv.uv.foreach_set('vector', [0.0, 0.0, 1.0, 0.0, 1.0, 1.0, 0.0, 1.0])
me_plane_019.materials.append(mat_mat_laneline_r_1_6)
me_plane_019.update()
me_plane_020 = bpy.data.meshes.new('Plane.020')
me_plane_020.from_pydata([(-1.95, 25.0, 0.002), (-1.8, 25.0, 0.002), (-1.95, 30.0, 0.002), (-1.8, 30.0, 0.002)], [], [(0, 1, 3, 2)])
_uv = me_plane_020.uv_layers.new(name='UVMap')
_uv.uv.foreach_set('vector', [0.0, 0.0, 1.0, 0.0, 1.0, 1.0, 0.0, 1.0])
me_plane_020.materials.append(mat_mat_laneline_r_1_7)
me_plane_020.update()
me_plane_021 = bpy.data.meshes.new('Plane.021')
me_plane_021.from_pydata([(-14.7, -80.0, 0.002), (-14.55, -80.0, 0.002), (-14.7, -74.0, 0.002), (-14.55, -74.0, 0.002)], [], [(0, 1, 3, 2)])
_uv = me_plane_021.uv_layers.new(name='UVMap')
_uv.uv.foreach_set('vector', [0.0, 0.0, 1.0, 0.0, 1.0, 1.0, 0.0, 1.0])
me_plane_021.materials.append(mat_mat_laneline_l_2_0)
me_plane_021.update()
me_plane_022 = bpy.data.meshes.new('Plane.022')
me_plane_022.from_pydata([(-14.7, -65.0, 0.002), (-14.55, -65.0, 0.002), (-14.7, -59.0, 0.002), (-14.55, -59.0, 0.002)], [], [(0, 1, 3, 2)])
_uv = me_plane_022.uv_layers.new(name='UVMap')
_uv.uv.foreach_set('vector', [0.0, 0.0, 1.0, 0.0, 1.0, 1.0, 0.0, 1.0])
me_plane_022.materials.append(mat_mat_laneline_l_2_1)
me_plane_022.update()
me_plane_023 = bpy.data.meshes.new('Plane.023')
me_plane_023.from_pydata([(-14.7, -50.0, 0.002), (-14.55, -50.0, 0.002), (-14.7, -44.0, 0.002), (-14.55, -44.0, 0.002)], [], [(0, 1, 3, 2)])
_uv = me_plane_023.uv_layers.new(name='UVMap')
_uv.uv.foreach_set('vector', [0.0, 0.0, 1.0, 0.0, 1.0, 1.0, 0.0, 1.0])
me_plane_023.materials.append(mat_mat_laneline_l_2_2)
me_plane_023.update()
me_plane_024 = bpy.data.meshes.new('Plane.024')
me_plane_024.from_pydata([(-14.7, -35.0, 0.002), (-14.55, -35.0, 0.002), (-14.7, -29.0, 0.002), (-14.55, -29.0, 0.002)], [], [(0, 1, 3, 2)])
_uv = me_plane_024.uv_layers.new(name='UVMap')
_uv.uv.foreach_set('vector', [0.0, 0.0, 1.0, 0.0, 1.0, 1.0, 0.0, 1.0])
me_plane_024.materials.append(mat_mat_laneline_l_2_3)
me_plane_024.update()
me_plane_025 = bpy.data.meshes.new('Plane.025')
me_plane_025.from_pydata([(-14.7, -20.0, 0.002), (-14.55, -20.0, 0.002), (-14.7, -14.0, 0.002), (-14.55, -14.0, 0.002)], [], [(0, 1, 3, 2)])
_uv = me_plane_025.uv_layers.new(name='UVMap')
_uv.uv.foreach_set('vector', [0.0, 0.0, 1.0, 0.0, 1.0, 1.0, 0.0, 1.0])
me_plane_025.materials.append(mat_mat_laneline_l_2_4)
me_plane_025.update()
me_plane_026 = bpy.data.meshes.new('Plane.026')
me_plane_026.from_pydata([(-14.7, -5.0, 0.002), (-14.55, -5.0, 0.002), (-14.7, 1.0, 0.002), (-14.55, 1.0, 0.002)], [], [(0, 1, 3, 2)])
_uv = me_plane_026.uv_layers.new(name='UVMap')
_uv.uv.foreach_set('vector', [0.0, 0.0, 1.0, 0.0, 1.0, 1.0, 0.0, 1.0])
me_plane_026.materials.append(mat_mat_laneline_l_2_5)
me_plane_026.update()
me_plane_027 = bpy.data.meshes.new('Plane.027')
me_plane_027.from_pydata([(-14.7, 10.0, 0.002), (-14.55, 10.0, 0.002), (-14.7, 16.0, 0.002), (-14.55, 16.0, 0.002)], [], [(0, 1, 3, 2)])
_uv = me_plane_027.uv_layers.new(name='UVMap')
_uv.uv.foreach_set('vector', [0.0, 0.0, 1.0, 0.0, 1.0, 1.0, 0.0, 1.0])
me_plane_027.materials.append(mat_mat_laneline_l_2_6)
me_plane_027.update()
me_plane_028 = bpy.data.meshes.new('Plane.028')
me_plane_028.from_pydata([(-14.7, 25.0, 0.002), (-14.55, 25.0, 0.002), (-14.7, 30.0, 0.002), (-14.55, 30.0, 0.002)], [], [(0, 1, 3, 2)])
_uv = me_plane_028.uv_layers.new(name='UVMap')
_uv.uv.foreach_set('vector', [0.0, 0.0, 1.0, 0.0, 1.0, 1.0, 0.0, 1.0])
me_plane_028.materials.append(mat_mat_laneline_l_2_7)
me_plane_028.update()
me_plane_029 = bpy.data.meshes.new('Plane.029')
me_plane_029.from_pydata([(1.8, -80.0, 0.002), (1.95, -80.0, 0.002), (1.8, -74.0, 0.002), (1.95, -74.0, 0.002)], [], [(0, 1, 3, 2)])
_uv = me_plane_029.uv_layers.new(name='UVMap')
_uv.uv.foreach_set('vector', [0.0, 0.0, 1.0, 0.0, 1.0, 1.0, 0.0, 1.0])
me_plane_029.materials.append(mat_mat_laneline_r_2_0)
me_plane_029.update()
me_plane_030 = bpy.data.meshes.new('Plane.030')
me_plane_030.from_pydata([(1.8, -65.0, 0.002), (1.95, -65.0, 0.002), (1.8, -59.0, 0.002), (1.95, -59.0, 0.002)], [], [(0, 1, 3, 2)])
_uv = me_plane_030.uv_layers.new(name='UVMap')
_uv.uv.foreach_set('vector', [0.0, 0.0, 1.0, 0.0, 1.0, 1.0, 0.0, 1.0])
me_plane_030.materials.append(mat_mat_laneline_r_2_1)
me_plane_030.update()
me_plane_031 = bpy.data.meshes.new('Plane.031')
me_plane_031.from_pydata([(1.8, -50.0, 0.002), (1.95, -50.0, 0.002), (1.8, -44.0, 0.002), (1.95, -44.0, 0.002)], [], [(0, 1, 3, 2)])
_uv = me_plane_031.uv_layers.new(name='UVMap')
_uv.uv.foreach_set('vector', [0.0, 0.0, 1.0, 0.0, 1.0, 1.0, 0.0, 1.0])
me_plane_031.materials.append(mat_mat_laneline_r_2_2)
me_plane_031.update()
me_plane_032 = bpy.data.meshes.new('Plane.032')
me_plane_032.from_pydata([(1.8, -35.0, 0.002), (1.95, -35.0, 0.002), (1.8, -29.0, 0.002), (1.95, -29.0, 0.002)], [], [(0, 1, 3, 2)])
_uv = me_plane_032.uv_layers.new(name='UVMap')
_uv.uv.foreach_set('vector', [0.0, 0.0, 1.0, 0.0, 1.0, 1.0, 0.0, 1.0])
me_plane_032.materials.append(mat_mat_laneline_r_2_3)
me_plane_032.update()
me_plane_033 = bpy.data.meshes.new('Plane.033')
me_plane_033.from_pydata([(1.8, -20.0, 0.002), (1.95, -20.0, 0.002), (1.8, -14.0, 0.002), (1.95, -14.0, 0.002)], [], [(0, 1, 3, 2)])
_uv = me_plane_033.uv_layers.new(name='UVMap')
_uv.uv.foreach_set('vector', [0.0, 0.0, 1.0, 0.0, 1.0, 1.0, 0.0, 1.0])
me_plane_033.materials.append(mat_mat_laneline_r_2_4)
me_plane_033.update()
me_plane_034 = bpy.data.meshes.new('Plane.034')
me_plane_034.from_pydata([(1.8, -5.0, 0.002), (1.95, -5.0, 0.002), (1.8, 1.0, 0.002), (1.95, 1.0, 0.002)], [], [(0, 1, 3, 2)])
_uv = me_plane_034.uv_layers.new(name='UVMap')
_uv.uv.foreach_set('vector', [0.0, 0.0, 1.0, 0.0, 1.0, 1.0, 0.0, 1.0])
me_plane_034.materials.append(mat_mat_laneline_r_2_5)
me_plane_034.update()
me_plane_035 = bpy.data.meshes.new('Plane.035')
me_plane_035.from_pydata([(1.8, 10.0, 0.002), (1.95, 10.0, 0.002), (1.8, 16.0, 0.002), (1.95, 16.0, 0.002)], [], [(0, 1, 3, 2)])
_uv = me_plane_035.uv_layers.new(name='UVMap')
_uv.uv.foreach_set('vector', [0.0, 0.0, 1.0, 0.0, 1.0, 1.0, 0.0, 1.0])
me_plane_035.materials.append(mat_mat_laneline_r_2_6)
me_plane_035.update()
me_plane_036 = bpy.data.meshes.new('Plane.036')
me_plane_036.from_pydata([(1.8, 25.0, 0.002), (1.95, 25.0, 0.002), (1.8, 30.0, 0.002), (1.95, 30.0, 0.002)], [], [(0, 1, 3, 2)])
_uv = me_plane_036.uv_layers.new(name='UVMap')
_uv.uv.foreach_set('vector', [0.0, 0.0, 1.0, 0.0, 1.0, 1.0, 0.0, 1.0])
me_plane_036.materials.append(mat_mat_laneline_r_2_7)
me_plane_036.update()
me_plane_037 = bpy.data.meshes.new('Plane.037')
me_plane_037.from_pydata([(-18.48, -80.0, 0.002), (-18.27, -80.0, 0.002), (-18.48, 30.0, 0.002), (-18.27, 30.0, 0.002)], [], [(0, 1, 3, 2)])
_uv = me_plane_037.uv_layers.new(name='UVMap')
_uv.uv.foreach_set('vector', [0.0, 0.0, 1.0, 0.0, 1.0, 1.0, 0.0, 1.0])
me_plane_037.materials.append(mat_mat_edgeline_l)
me_plane_037.update()
me_plane_038 = bpy.data.meshes.new('Plane.038')
me_plane_038.from_pydata([(5.525, -80.0, 0.002), (5.725, -80.0, 0.002), (5.525, 30.0, 0.002), (5.725, 30.0, 0.002)], [], [(0, 1, 3, 2)])
_uv = me_plane_038.uv_layers.new(name='UVMap')
_uv.uv.foreach_set('vector', [0.0, 0.0, 1.0, 0.0, 1.0, 1.0, 0.0, 1.0])
me_plane_038.materials.append(mat_mat_edgeline_r)
me_plane_038.update()
me_cube = bpy.data.meshes.new('Cube')
me_cube.from_pydata([(-4.213, -16.12, 0.375), (-4.213, -16.12, 1.125), (-4.213, -13.88, 0.375), (-4.213, -13.88, 1.125), (-3.287, -16.12, 0.375), (-3.287, -16.12, 1.125), (-3.287, -13.88, 0.375), (-3.287, -13.88, 1.125)], [], [(0, 1, 3, 2), (2, 3, 7, 6), (6, 7, 5, 4), (4, 5, 1, 0), (2, 6, 4, 0), (7, 3, 1, 5)])
_uv = me_cube.uv_layers.new(name='UVMap')
_uv.uv.foreach_set('vector', [0.375, 0.0, 0.625, 0.0, 0.625, 0.25, 0.375, 0.25, 0.375, 0.25, 0.625, 0.25, 0.625, 0.5, 0.375, 0.5, 0.375, 0.5, 0.625, 0.5, 0.625, 0.75, 0.375, 0.75, 0.375, 0.75, 0.625, 0.75, 0.625, 1.0, 0.375, 1.0, 0.125, 0.5, 0.375, 0.5, 0.375, 0.75, 0.125, 0.75, 0.625, 0.5, 0.875, 0.5, 0.875, 0.75, 0.625, 0.75])
me_cube.materials.append(mat_mat_refvehicle_left_rear_close)
me_cube.update()
me_cube_001 = bpy.data.meshes.new('Cube.001')
me_cube_001.from_pydata([(-4.213, -36.12, 0.375), (-4.213, -36.12, 1.125), (-4.213, -33.88, 0.375), (-4.213, -33.88, 1.125), (-3.287, -36.12, 0.375), (-3.287, -36.12, 1.125), (-3.287, -33.88, 0.375), (-3.287, -33.88, 1.125)], [], [(0, 1, 3, 2), (2, 3, 7, 6), (6, 7, 5, 4), (4, 5, 1, 0), (2, 6, 4, 0), (7, 3, 1, 5)])
_uv = me_cube_001.uv_layers.new(name='UVMap')
_uv.uv.foreach_set('vector', [0.375, 0.0, 0.625, 0.0, 0.625, 0.25, 0.375, 0.25, 0.375, 0.25, 0.625, 0.25, 0.625, 0.5, 0.375, 0.5, 0.375, 0.5, 0.625, 0.5, 0.625, 0.75, 0.375, 0.75, 0.375, 0.75, 0.625, 0.75, 0.625, 1.0, 0.375, 1.0, 0.125, 0.5, 0.375, 0.5, 0.375, 0.75, 0.125, 0.75, 0.625, 0.5, 0.875, 0.5, 0.875, 0.75, 0.625, 0.75])
me_cube_001.materials.append(mat_mat_refvehicle_left_rear_far)
me_cube_001.update()
me_cube_002 = bpy.data.meshes.new('Cube.002')
me_cube_002.from_pydata([(3.287, -13.12, 0.375), (3.287, -13.12, 1.125), (3.287, -10.88, 0.375), (3.287, -10.88, 1.125), (4.213, -13.12, 0.375), (4.213, -13.12, 1.125), (4.213, -10.88, 0.375), (4.213, -10.88, 1.125)], [], [(0, 1, 3, 2), (2, 3, 7, 6), (6, 7, 5, 4), (4, 5, 1, 0), (2, 6, 4, 0), (7, 3, 1, 5)])
_uv = me_cube_002.uv_layers.new(name='UVMap')
_uv.uv.foreach_set('vector', [0.375, 0.0, 0.625, 0.0, 0.625, 0.25, 0.375, 0.25, 0.375, 0.25, 0.625, 0.25, 0.625, 0.5, 0.375, 0.5, 0.375, 0.5, 0.625, 0.5, 0.625, 0.75, 0.375, 0.75, 0.375, 0.75, 0.625, 0.75, 0.625, 1.0, 0.375, 1.0, 0.125, 0.5, 0.375, 0.5, 0.375, 0.75, 0.125, 0.75, 0.625, 0.5, 0.875, 0.5, 0.875, 0.75, 0.625, 0.75])
me_cube_002.materials.append(mat_mat_refvehicle_right_rear_close)
me_cube_002.update()
me_cube_003 = bpy.data.meshes.new('Cube.003')
me_cube_003.from_pydata([(3.287, -41.12, 0.375), (3.287, -41.12, 1.125), (3.287, -38.88, 0.375), (3.287, -38.88, 1.125), (4.213, -41.12, 0.375), (4.213, -41.12, 1.125), (4.213, -38.88, 0.375), (4.213, -38.88, 1.125)], [], [(0, 1, 3, 2), (2, 3, 7, 6), (6, 7, 5, 4), (4, 5, 1, 0), (2, 6, 4, 0), (7, 3, 1, 5)])
_uv = me_cube_003.uv_layers.new(name='UVMap')
_uv.uv.foreach_set('vector', [0.375, 0.0, 0.625, 0.0, 0.625, 0.25, 0.375, 0.25, 0.375, 0.25, 0.625, 0.25, 0.625, 0.5, 0.375, 0.5, 0.375, 0.5, 0.625, 0.5, 0.625, 0.75, 0.375, 0.75, 0.375, 0.75, 0.625, 0.75, 0.625, 1.0, 0.375, 1.0, 0.125, 0.5, 0.375, 0.5, 0.375, 0.75, 0.125, 0.75, 0.625, 0.5, 0.875, 0.5, 0.875, 0.75, 0.625, 0.75])
me_cube_003.materials.append(mat_mat_refvehicle_right_rear_far)
me_cube_003.update()
me_cube_004 = bpy.data.meshes.new('Cube.004')
me_cube_004.from_pydata([(-5.455, -52.5, 0.2), (-5.455, -52.5, 0.6), (-5.455, 2.5, 0.2), (-5.455, 2.5, 0.6), (-5.395, -52.5, 0.2), (-5.395, -52.5, 0.6), (-5.395, 2.5, 0.2), (-5.395, 2.5, 0.6)], [], [(0, 1, 3, 2), (2, 3, 7, 6), (6, 7, 5, 4), (4, 5, 1, 0), (2, 6, 4, 0), (7, 3, 1, 5)])
_uv = me_cube_004.uv_layers.new(name='UVMap')
_uv.uv.foreach_set('vector', [0.375, 0.0, 0.625, 0.0, 0.625, 0.25, 0.375, 0.25, 0.375, 0.25, 0.625, 0.25, 0.625, 0.5, 0.375, 0.5, 0.375, 0.5, 0.625, 0.5, 0.625, 0.75, 0.375, 0.75, 0.375, 0.75, 0.625, 0.75, 0.625, 1.0, 0.375, 1.0, 0.125, 0.5, 0.375, 0.5, 0.375, 0.75, 0.125, 0.75, 0.625, 0.5, 0.875, 0.5, 0.875, 0.75, 0.625, 0.75])
me_cube_004.materials.append(mat_mat_guardrail_median_near)
me_cube_004.update()
me_cube_005 = bpy.data.meshes.new('Cube.005')
me_cube_005.from_pydata([(-5.855, -52.5, 0.2), (-5.855, -52.5, 0.6), (-5.855, 2.5, 0.2), (-5.855, 2.5, 0.6), (-5.795, -52.5, 0.2), (-5.795, -52.5, 0.6), (-5.795, 2.5, 0.2), (-5.795, 2.5, 0.6)], [], [(0, 1, 3, 2), (2, 3, 7, 6), (6, 7, 5, 4), (4, 5, 1, 0), (2, 6, 4, 0), (7, 3, 1, 5)])
_uv = me_cube_005.uv_layers.new(name='UVMap')
_uv.uv.foreach_set('vector', [0.375, 0.0, 0.625, 0.0, 0.625, 0.25, 0.375, 0.25, 0.375, 0.25, 0.625, 0.25, 0.625, 0.5, 0.375, 0.5, 0.375, 0.5, 0.625, 0.5, 0.625, 0.75, 0.375, 0.75, 0.375, 0.75, 0.625, 0.75, 0.625, 1.0, 0.375, 1.0, 0.125, 0.5, 0.375, 0.5, 0.375, 0.75, 0.125, 0.75, 0.625, 0.5, 0.875, 0.5, 0.875, 0.75, 0.625, 0.75])
me_cube_005.materials.append(mat_mat_guardrail_median_far)
me_cube_005.update()

# ---- objects
ob_sun_light = bpy.data.objects.new('Sun_Light', light_sun)
ob_ground_plane = bpy.data.objects.new('Ground_Plane', me_plane_039)
ob_road_surface = bpy.data.objects.new('Road_Surface', me_plane)
ob_shoulder_left = bpy.data.objects.new('Shoulder_Left', me_plane_001)
ob_shoulder_right = bpy.data.objects.new('Shoulder_Right', me_plane_002)
ob_centerline_left = bpy.data.objects.new('CenterLine_Left', me_plane_003)
ob_centerline_right = bpy.data.objects.new('CenterLine_Right', me_plane_004)
ob_laneline_l_1_seg0 = bpy.data.objects.new('LaneLine_L_1_seg0', me_plane_005)
ob_laneline_l_1_seg1 = bpy.data.objects.new('LaneLine_L_1_seg1', me_plane_006)
ob_laneline_l_1_seg2 = bpy.data.objects.new('LaneLine_L_1_seg2', me_plane_007)
ob_laneline_l_1_seg3 = bpy.data.objects.new('LaneLine_L_1_seg3', me_plane_008)
ob_laneline_l_1_seg4 = bpy.data.objects.new('LaneLine_L_1_seg4', me_plane_009)
ob_laneline_l_1_seg5 = bpy.data.objects.new('LaneLine_L_1_seg5', me_plane_010)
ob_laneline_l_1_seg6 = bpy.data.objects.new('LaneLine_L_1_seg6', me_plane_011)
ob_laneline_l_1_seg7 = bpy.data.objects.new('LaneLine_L_1_seg7', me_plane_012)
ob_laneline_r_1_seg0 = bpy.data.objects.new('LaneLine_R_1_seg0', me_plane_013)
ob_laneline_r_1_seg1 = bpy.data.objects.new('LaneLine_R_1_seg1', me_plane_014)
ob_laneline_r_1_seg2 = bpy.data.objects.new('LaneLine_R_1_seg2', me_plane_015)
ob_laneline_r_1_seg3 = bpy.data.objects.new('LaneLine_R_1_seg3', me_plane_016)
ob_laneline_r_1_seg4 = bpy.data.objects.new('LaneLine_R_1_seg4', me_plane_017)
ob_laneline_r_1_seg5 = bpy.data.objects.new('LaneLine_R_1_seg5', me_plane_018)
ob_laneline_r_1_seg6 = bpy.data.objects.new('LaneLine_R_1_seg6', me_plane_019)
ob_laneline_r_1_seg7 = bpy.data.objects.new('LaneLine_R_1_seg7', me_plane_020)
ob_laneline_l_2_seg0 = bpy.data.objects.new('LaneLine_L_2_seg0', me_plane_021)
ob_laneline_l_2_seg1 = bpy.data.objects.new('LaneLine_L_2_seg1', me_plane_022)
ob_laneline_l_2_seg2 = bpy.data.objects.new('LaneLine_L_2_seg2', me_plane_023)
ob_laneline_l_2_seg3 = bpy.data.objects.new('LaneLine_L_2_seg3', me_plane_024)
ob_laneline_l_2_seg4 = bpy.data.objects.new('LaneLine_L_2_seg4', me_plane_025)
ob_laneline_l_2_seg5 = bpy.data.objects.new('LaneLine_L_2_seg5', me_plane_026)
ob_laneline_l_2_seg6 = bpy.data.objects.new('LaneLine_L_2_seg6', me_plane_027)
ob_laneline_l_2_seg7 = bpy.data.objects.new('LaneLine_L_2_seg7', me_plane_028)
ob_laneline_r_2_seg0 = bpy.data.objects.new('LaneLine_R_2_seg0', me_plane_029)
ob_laneline_r_2_seg1 = bpy.data.objects.new('LaneLine_R_2_seg1', me_plane_030)
ob_laneline_r_2_seg2 = bpy.data.objects.new('LaneLine_R_2_seg2', me_plane_031)
ob_laneline_r_2_seg3 = bpy.data.objects.new('LaneLine_R_2_seg3', me_plane_032)
ob_laneline_r_2_seg4 = bpy.data.objects.new('LaneLine_R_2_seg4', me_plane_033)
ob_laneline_r_2_seg5 = bpy.data.objects.new('LaneLine_R_2_seg5', me_plane_034)
ob_laneline_r_2_seg6 = bpy.data.objects.new('LaneLine_R_2_seg6', me_plane_035)
ob_laneline_r_2_seg7 = bpy.data.objects.new('LaneLine_R_2_seg7', me_plane_036)
ob_edgeline_l = bpy.data.objects.new('EdgeLine_L', me_plane_037)
ob_edgeline_r = bpy.data.objects.new('EdgeLine_R', me_plane_038)
ob_refvehicle_left_rear_close = bpy.data.objects.new('RefVehicle_left_rear_close', me_cube)
ob_refvehicle_left_rear_far = bpy.data.objects.new('RefVehicle_left_rear_far', me_cube_001)
ob_refvehicle_right_rear_close = bpy.data.objects.new('RefVehicle_right_rear_close', me_cube_002)
ob_refvehicle_right_rear_far = bpy.data.objects.new('RefVehicle_right_rear_far', me_cube_003)
ob_guardrail_median_near = bpy.data.objects.new('Guardrail_Median_Near', me_cube_004)
ob_guardrail_median_far = bpy.data.objects.new('Guardrail_Median_Far', me_cube_005)

# ---- transforms, parenting, visibility, modifiers, constraints
ob_sun_light.location = (0.0, 0.0, 10.0)
ob_sun_light.rotation_euler = (0.7854, 0.0, -0.5236)
ob_ground_plane.location = (0.0, -25.0, 0.0)
ob_road_surface.location = (0.0, 0.0, 0.0)
ob_shoulder_left.location = (0.0, 0.0, 0.0)
ob_shoulder_right.location = (0.0, 0.0, 0.0)
ob_centerline_left.location = (0.0, 0.0, 0.0)
ob_centerline_right.location = (0.0, 0.0, 0.0)
ob_laneline_l_1_seg0.location = (0.0, 0.0, 0.0)
ob_laneline_l_1_seg1.location = (0.0, 0.0, 0.0)
ob_laneline_l_1_seg2.location = (0.0, 0.0, 0.0)
ob_laneline_l_1_seg3.location = (0.0, 0.0, 0.0)
ob_laneline_l_1_seg4.location = (0.0, 0.0, 0.0)
ob_laneline_l_1_seg5.location = (0.0, 0.0, 0.0)
ob_laneline_l_1_seg6.location = (0.0, 0.0, 0.0)
ob_laneline_l_1_seg7.location = (0.0, 0.0, 0.0)
ob_laneline_r_1_seg0.location = (0.0, 0.0, 0.0)
ob_laneline_r_1_seg1.location = (0.0, 0.0, 0.0)
ob_laneline_r_1_seg2.location = (0.0, 0.0, 0.0)
ob_laneline_r_1_seg3.location = (0.0, 0.0, 0.0)
ob_laneline_r_1_seg4.location = (0.0, 0.0, 0.0)
ob_laneline_r_1_seg5.location = (0.0, 0.0, 0.0)
ob_laneline_r_1_seg6.location = (0.0, 0.0, 0.0)
ob_laneline_r_1_seg7.location = (0.0, 0.0, 0.0)
ob_laneline_l_2_seg0.location = (0.0, 0.0, 0.0)
ob_laneline_l_2_seg1.location = (0.0, 0.0, 0.0)
ob_laneline_l_2_seg2.location = (0.0, 0.0, 0.0)
ob_laneline_l_2_seg3.location = (0.0, 0.0, 0.0)
ob_laneline_l_2_seg4.location = (0.0, 0.0, 0.0)
ob_laneline_l_2_seg5.location = (0.0, 0.0, 0.0)
ob_laneline_l_2_seg6.location = (0.0, 0.0, 0.0)
ob_laneline_l_2_seg7.location = (0.0, 0.0, 0.0)
ob_laneline_r_2_seg0.location = (0.0, 0.0, 0.0)
ob_laneline_r_2_seg1.location = (0.0, 0.0, 0.0)
ob_laneline_r_2_seg2.location = (0.0, 0.0, 0.0)
ob_laneline_r_2_seg3.location = (0.0, 0.0, 0.0)
ob_laneline_r_2_seg4.location = (0.0, 0.0, 0.0)
ob_laneline_r_2_seg5.location = (0.0, 0.0, 0.0)
ob_laneline_r_2_seg6.location = (0.0, 0.0, 0.0)
ob_laneline_r_2_seg7.location = (0.0, 0.0, 0.0)
ob_edgeline_l.location = (0.0, 0.0, 0.0)
ob_edgeline_r.location = (0.0, 0.0, 0.0)
ob_refvehicle_left_rear_close.location = (0.0, 0.0, 0.0)
ob_refvehicle_left_rear_far.location = (0.0, 0.0, 0.0)
ob_refvehicle_right_rear_close.location = (0.0, 0.0, 0.0)
ob_refvehicle_right_rear_far.location = (0.0, 0.0, 0.0)
ob_guardrail_median_near.location = (0.0, 0.0, 0.0)
ob_guardrail_median_far.location = (0.0, 0.0, 0.0)

# ---- collection membership
scene.collection.objects.link(ob_sun_light)
scene.collection.objects.link(ob_ground_plane)
col_road_system.objects.link(ob_road_surface)
col_road_system.objects.link(ob_shoulder_left)
col_road_system.objects.link(ob_shoulder_right)
col_road_system.objects.link(ob_centerline_left)
col_road_system.objects.link(ob_centerline_right)
col_road_system.objects.link(ob_laneline_l_1_seg0)
col_road_system.objects.link(ob_laneline_l_1_seg1)
col_road_system.objects.link(ob_laneline_l_1_seg2)
col_road_system.objects.link(ob_laneline_l_1_seg3)
col_road_system.objects.link(ob_laneline_l_1_seg4)
col_road_system.objects.link(ob_laneline_l_1_seg5)
col_road_system.objects.link(ob_laneline_l_1_seg6)
col_road_system.objects.link(ob_laneline_l_1_seg7)
col_road_system.objects.link(ob_laneline_r_1_seg0)
col_road_system.objects.link(ob_laneline_r_1_seg1)
col_road_system.objects.link(ob_laneline_r_1_seg2)
col_road_system.objects.link(ob_laneline_r_1_seg3)
col_road_system.objects.link(ob_laneline_r_1_seg4)
col_road_system.objects.link(ob_laneline_r_1_seg5)
col_road_system.objects.link(ob_laneline_r_1_seg6)
col_road_system.objects.link(ob_laneline_r_1_seg7)
col_road_system.objects.link(ob_laneline_l_2_seg0)
col_road_system.objects.link(ob_laneline_l_2_seg1)
col_road_system.objects.link(ob_laneline_l_2_seg2)
col_road_system.objects.link(ob_laneline_l_2_seg3)
col_road_system.objects.link(ob_laneline_l_2_seg4)
col_road_system.objects.link(ob_laneline_l_2_seg5)
col_road_system.objects.link(ob_laneline_l_2_seg6)
col_road_system.objects.link(ob_laneline_l_2_seg7)
col_road_system.objects.link(ob_laneline_r_2_seg0)
col_road_system.objects.link(ob_laneline_r_2_seg1)
col_road_system.objects.link(ob_laneline_r_2_seg2)
col_road_system.objects.link(ob_laneline_r_2_seg3)
col_road_system.objects.link(ob_laneline_r_2_seg4)
col_road_system.objects.link(ob_laneline_r_2_seg5)
col_road_system.objects.link(ob_laneline_r_2_seg6)
col_road_system.objects.link(ob_laneline_r_2_seg7)
col_road_system.objects.link(ob_edgeline_l)
col_road_system.objects.link(ob_edgeline_r)
col_highway_objects.objects.link(ob_refvehicle_left_rear_close)
col_highway_objects.objects.link(ob_refvehicle_left_rear_far)
col_highway_objects.objects.link(ob_refvehicle_right_rear_close)
col_highway_objects.objects.link(ob_refvehicle_right_rear_far)
col_highway_objects.objects.link(ob_guardrail_median_near)
col_highway_objects.objects.link(ob_guardrail_median_far)

# ---- scene / render settings (as saved in the file)
scene.frame_start = 1; scene.frame_end = 250; scene.frame_set(1)
scene.render.engine = 'CYCLES'
scene.render.bake_bias = 0.0
scene.render.bake_samples = 0
scene.cycles.samples = 128
scene.cycles.sampling_pattern = 'TABULATED_SOBOL'
scene.cycles.glossy_bounces = 8
scene.eevee.use_volume_custom_range = False
bpy.context.view_layer.update()

# ---- added for rendering (the .blend has no active camera): camera
cam_auto = bpy.data.cameras.new('AutoCamera')
cam_auto.lens = 50.0
cam_auto.sensor_width = 36.0
cam_auto.clip_end = 4592.73
ob_auto_camera = bpy.data.objects.new('AutoCamera', cam_auto)
scene.collection.objects.link(ob_auto_camera)
ob_auto_camera.location = (261.695, -339.034, 209.919)
ob_auto_camera.rotation_euler = (1.09748, -7.21219e-08, 0.694738)
scene.camera = ob_auto_camera
bpy.context.view_layer.update()
